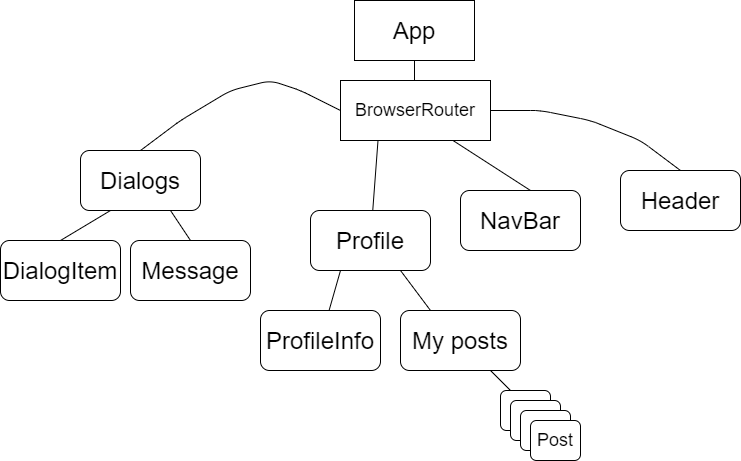

The diagram above was exported from draw.io. Its source (the exported page's mxGraphModel, read from the mxfile embedded in the PNG):
<mxGraphModel dx="1038" dy="548" grid="1" gridSize="10" guides="1" tooltips="1" connect="1" arrows="1" fold="1" page="1" pageScale="1" pageWidth="827" pageHeight="1169" math="0" shadow="0">
  <root>
    <mxCell id="0" />
    <mxCell id="1" parent="0" />
    <mxCell id="uHpDt4xNQTG4CAmrULhn-25" value="" style="rounded=1;whiteSpace=wrap;html=1;" vertex="1" parent="1">
      <mxGeometry x="500" y="460" width="50" height="40" as="geometry" />
    </mxCell>
    <mxCell id="uHpDt4xNQTG4CAmrULhn-1" value="&lt;font style=&quot;font-size: 24px&quot;&gt;App&lt;/font&gt;" style="rounded=0;whiteSpace=wrap;html=1;" vertex="1" parent="1">
      <mxGeometry x="354" y="70" width="120" height="60" as="geometry" />
    </mxCell>
    <mxCell id="uHpDt4xNQTG4CAmrULhn-2" value="" style="endArrow=none;html=1;entryX=0.5;entryY=1;entryDx=0;entryDy=0;" edge="1" parent="1" target="uHpDt4xNQTG4CAmrULhn-1">
      <mxGeometry width="50" height="50" relative="1" as="geometry">
        <mxPoint x="414" y="170" as="sourcePoint" />
        <mxPoint x="440" y="160" as="targetPoint" />
      </mxGeometry>
    </mxCell>
    <mxCell id="uHpDt4xNQTG4CAmrULhn-3" value="&lt;font style=&quot;font-size: 18px&quot;&gt;BrowserRouter&lt;/font&gt;" style="rounded=0;whiteSpace=wrap;html=1;" vertex="1" parent="1">
      <mxGeometry x="340" y="150" width="150" height="60" as="geometry" />
    </mxCell>
    <mxCell id="uHpDt4xNQTG4CAmrULhn-4" value="" style="endArrow=none;html=1;exitX=0.5;exitY=0;exitDx=0;exitDy=0;" edge="1" parent="1" source="uHpDt4xNQTG4CAmrULhn-14">
      <mxGeometry width="50" height="50" relative="1" as="geometry">
        <mxPoint x="290" y="230" as="sourcePoint" />
        <mxPoint x="340" y="180" as="targetPoint" />
        <Array as="points">
          <mxPoint x="180" y="190" />
          <mxPoint x="230" y="160" />
          <mxPoint x="270" y="150" />
          <mxPoint x="300" y="160" />
        </Array>
      </mxGeometry>
    </mxCell>
    <mxCell id="uHpDt4xNQTG4CAmrULhn-6" value="" style="endArrow=none;html=1;exitX=0.25;exitY=1;exitDx=0;exitDy=0;" edge="1" parent="1" source="uHpDt4xNQTG4CAmrULhn-3" target="uHpDt4xNQTG4CAmrULhn-13">
      <mxGeometry width="50" height="50" relative="1" as="geometry">
        <mxPoint x="320" y="260" as="sourcePoint" />
        <mxPoint x="370" y="210" as="targetPoint" />
      </mxGeometry>
    </mxCell>
    <mxCell id="uHpDt4xNQTG4CAmrULhn-7" value="" style="endArrow=none;html=1;exitX=0.75;exitY=1;exitDx=0;exitDy=0;" edge="1" parent="1" source="uHpDt4xNQTG4CAmrULhn-3">
      <mxGeometry width="50" height="50" relative="1" as="geometry">
        <mxPoint x="520" y="260" as="sourcePoint" />
        <mxPoint x="530" y="260" as="targetPoint" />
      </mxGeometry>
    </mxCell>
    <mxCell id="uHpDt4xNQTG4CAmrULhn-8" value="" style="endArrow=none;html=1;entryX=1;entryY=0.5;entryDx=0;entryDy=0;" edge="1" parent="1" target="uHpDt4xNQTG4CAmrULhn-3">
      <mxGeometry width="50" height="50" relative="1" as="geometry">
        <mxPoint x="680" y="240" as="sourcePoint" />
        <mxPoint x="530" y="180" as="targetPoint" />
        <Array as="points">
          <mxPoint x="640" y="210" />
          <mxPoint x="590" y="190" />
          <mxPoint x="540" y="180" />
        </Array>
      </mxGeometry>
    </mxCell>
    <mxCell id="uHpDt4xNQTG4CAmrULhn-10" value="&lt;font style=&quot;font-size: 24px&quot;&gt;Header&lt;/font&gt;" style="rounded=1;whiteSpace=wrap;html=1;" vertex="1" parent="1">
      <mxGeometry x="620" y="240" width="120" height="60" as="geometry" />
    </mxCell>
    <mxCell id="uHpDt4xNQTG4CAmrULhn-12" value="&lt;font style=&quot;font-size: 24px&quot;&gt;NavBar&lt;/font&gt;" style="rounded=1;whiteSpace=wrap;html=1;" vertex="1" parent="1">
      <mxGeometry x="460" y="260" width="120" height="60" as="geometry" />
    </mxCell>
    <mxCell id="uHpDt4xNQTG4CAmrULhn-13" value="&lt;font style=&quot;font-size: 24px&quot;&gt;Profile&lt;/font&gt;" style="rounded=1;whiteSpace=wrap;html=1;" vertex="1" parent="1">
      <mxGeometry x="310" y="280" width="120" height="60" as="geometry" />
    </mxCell>
    <mxCell id="uHpDt4xNQTG4CAmrULhn-14" value="&lt;font style=&quot;font-size: 24px&quot;&gt;Dialogs&lt;/font&gt;" style="rounded=1;whiteSpace=wrap;html=1;" vertex="1" parent="1">
      <mxGeometry x="80" y="220" width="120" height="60" as="geometry" />
    </mxCell>
    <mxCell id="uHpDt4xNQTG4CAmrULhn-15" value="&lt;font style=&quot;font-size: 24px&quot;&gt;Message&lt;/font&gt;" style="rounded=1;whiteSpace=wrap;html=1;" vertex="1" parent="1">
      <mxGeometry x="130" y="310" width="120" height="60" as="geometry" />
    </mxCell>
    <mxCell id="uHpDt4xNQTG4CAmrULhn-16" value="&lt;font style=&quot;font-size: 24px&quot;&gt;DialogItem&lt;/font&gt;" style="rounded=1;whiteSpace=wrap;html=1;" vertex="1" parent="1">
      <mxGeometry y="310" width="120" height="60" as="geometry" />
    </mxCell>
    <mxCell id="uHpDt4xNQTG4CAmrULhn-17" value="" style="endArrow=none;html=1;entryX=0.25;entryY=1;entryDx=0;entryDy=0;" edge="1" parent="1" target="uHpDt4xNQTG4CAmrULhn-14">
      <mxGeometry width="50" height="50" relative="1" as="geometry">
        <mxPoint x="60" y="310" as="sourcePoint" />
        <mxPoint x="110" y="260" as="targetPoint" />
      </mxGeometry>
    </mxCell>
    <mxCell id="uHpDt4xNQTG4CAmrULhn-18" value="" style="endArrow=none;html=1;entryX=0.25;entryY=1;entryDx=0;entryDy=0;exitX=0.5;exitY=0;exitDx=0;exitDy=0;" edge="1" parent="1" source="uHpDt4xNQTG4CAmrULhn-15">
      <mxGeometry width="50" height="50" relative="1" as="geometry">
        <mxPoint x="120" y="310" as="sourcePoint" />
        <mxPoint x="170" y="280" as="targetPoint" />
      </mxGeometry>
    </mxCell>
    <mxCell id="uHpDt4xNQTG4CAmrULhn-19" value="" style="endArrow=none;html=1;exitX=0.25;exitY=1;exitDx=0;exitDy=0;" edge="1" parent="1" source="uHpDt4xNQTG4CAmrULhn-13" target="uHpDt4xNQTG4CAmrULhn-21">
      <mxGeometry width="50" height="50" relative="1" as="geometry">
        <mxPoint x="290" y="400" as="sourcePoint" />
        <mxPoint x="290" y="390" as="targetPoint" />
      </mxGeometry>
    </mxCell>
    <mxCell id="uHpDt4xNQTG4CAmrULhn-21" value="&lt;font style=&quot;font-size: 24px&quot;&gt;ProfileInfo&lt;/font&gt;" style="rounded=1;whiteSpace=wrap;html=1;" vertex="1" parent="1">
      <mxGeometry x="260" y="380" width="120" height="60" as="geometry" />
    </mxCell>
    <mxCell id="uHpDt4xNQTG4CAmrULhn-22" value="" style="endArrow=none;html=1;entryX=0.75;entryY=1;entryDx=0;entryDy=0;exitX=0.25;exitY=0;exitDx=0;exitDy=0;" edge="1" parent="1" source="uHpDt4xNQTG4CAmrULhn-23" target="uHpDt4xNQTG4CAmrULhn-13">
      <mxGeometry width="50" height="50" relative="1" as="geometry">
        <mxPoint x="430" y="390" as="sourcePoint" />
        <mxPoint x="450" y="350" as="targetPoint" />
      </mxGeometry>
    </mxCell>
    <mxCell id="uHpDt4xNQTG4CAmrULhn-23" value="&lt;font style=&quot;font-size: 24px&quot;&gt;My posts&lt;/font&gt;" style="rounded=1;whiteSpace=wrap;html=1;" vertex="1" parent="1">
      <mxGeometry x="400" y="380" width="120" height="60" as="geometry" />
    </mxCell>
    <mxCell id="uHpDt4xNQTG4CAmrULhn-24" value="" style="endArrow=none;html=1;entryX=0.75;entryY=1;entryDx=0;entryDy=0;" edge="1" parent="1" target="uHpDt4xNQTG4CAmrULhn-23">
      <mxGeometry width="50" height="50" relative="1" as="geometry">
        <mxPoint x="510" y="460" as="sourcePoint" />
        <mxPoint x="440" y="360" as="targetPoint" />
      </mxGeometry>
    </mxCell>
    <mxCell id="uHpDt4xNQTG4CAmrULhn-26" value="" style="rounded=1;whiteSpace=wrap;html=1;" vertex="1" parent="1">
      <mxGeometry x="510" y="470" width="50" height="40" as="geometry" />
    </mxCell>
    <mxCell id="uHpDt4xNQTG4CAmrULhn-27" value="" style="rounded=1;whiteSpace=wrap;html=1;" vertex="1" parent="1">
      <mxGeometry x="520" y="480" width="50" height="40" as="geometry" />
    </mxCell>
    <mxCell id="uHpDt4xNQTG4CAmrULhn-28" value="&lt;font style=&quot;font-size: 18px&quot;&gt;Post&lt;/font&gt;" style="rounded=1;whiteSpace=wrap;html=1;" vertex="1" parent="1">
      <mxGeometry x="530" y="490" width="50" height="40" as="geometry" />
    </mxCell>
  </root>
</mxGraphModel>